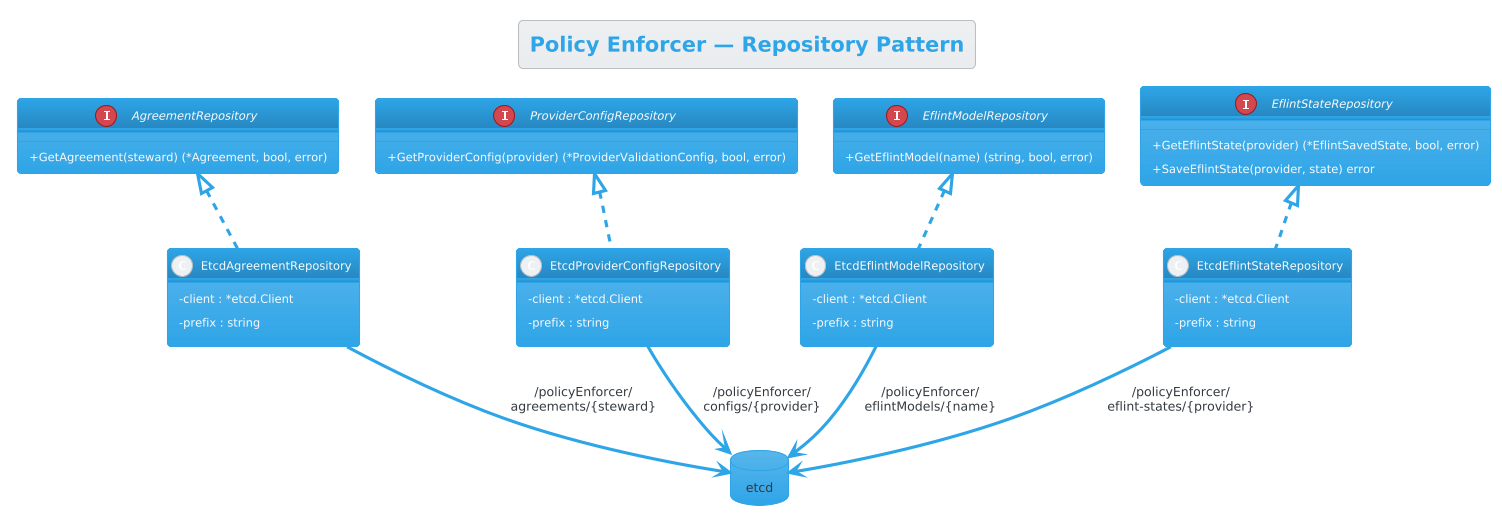

The diagram above was rendered by PlantUML. Its source (embedded in the PNG):
@startuml PE Software Architecture - Repositories
!theme cerulean
allowmixing

title Policy Enforcer — Repository Pattern

skinparam classAttributeIconSize 0

interface "AgreementRepository" as AR {
    +GetAgreement(steward) (*Agreement, bool, error)
}

interface "ProviderConfigRepository" as PCR {
    +GetProviderConfig(provider) (*ProviderValidationConfig, bool, error)
}

interface "EflintModelRepository" as EMR {
    +GetEflintModel(name) (string, bool, error)
}

interface "EflintStateRepository" as ESR {
    +GetEflintState(provider) (*EflintSavedState, bool, error)
    +SaveEflintState(provider, state) error
}

class "EtcdAgreementRepository" as EAR {
    -client : *etcd.Client
    -prefix : string
}

class "EtcdProviderConfigRepository" as EPCR {
    -client : *etcd.Client
    -prefix : string
}

class "EtcdEflintModelRepository" as EEMR {
    -client : *etcd.Client
    -prefix : string
}

class "EtcdEflintStateRepository" as EESR {
    -client : *etcd.Client
    -prefix : string
}

AR <|.. EAR
PCR <|.. EPCR
EMR <|.. EEMR
ESR <|.. EESR

database "etcd" as etcd

EAR --> etcd : /policyEnforcer/\nagreements/{steward}
EPCR --> etcd : /policyEnforcer/\nconfigs/{provider}
EEMR --> etcd : /policyEnforcer/\neflintModels/{name}
EESR --> etcd : /policyEnforcer/\neflint-states/{provider}

@enduml